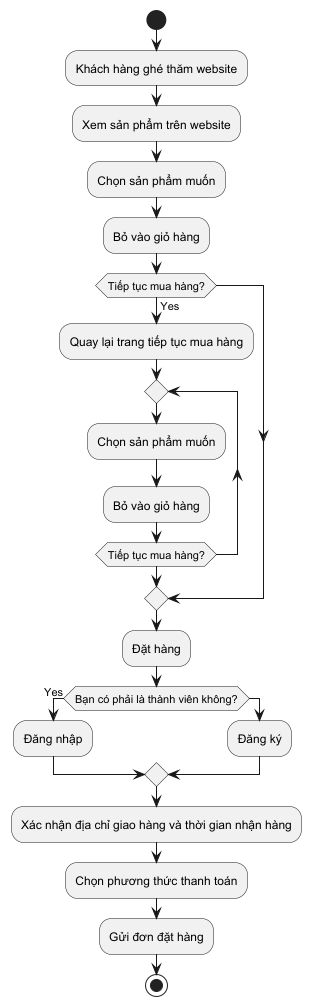

The diagram above was rendered by PlantUML. Its source (embedded in the PNG):
@startuml
start
:Khách hàng ghé thăm website;
:Xem sản phẩm trên website;
:Chọn sản phẩm muốn;
:Bỏ vào giỏ hàng;
if (Tiếp tục mua hàng?) then (Yes)
  :Quay lại trang tiếp tục mua hàng;
  repeat
    :Chọn sản phẩm muốn;
    :Bỏ vào giỏ hàng;
  repeat while (Tiếp tục mua hàng?)
endif
:Đặt hàng;
if (Bạn có phải là thành viên không?) then (Yes)
  :Đăng nhập;
else
  :Đăng ký;
endif
:Xác nhận địa chỉ giao hàng và thời gian nhận hàng;
:Chọn phương thức thanh toán;
:Gửi đơn đặt hàng;
stop
@enduml